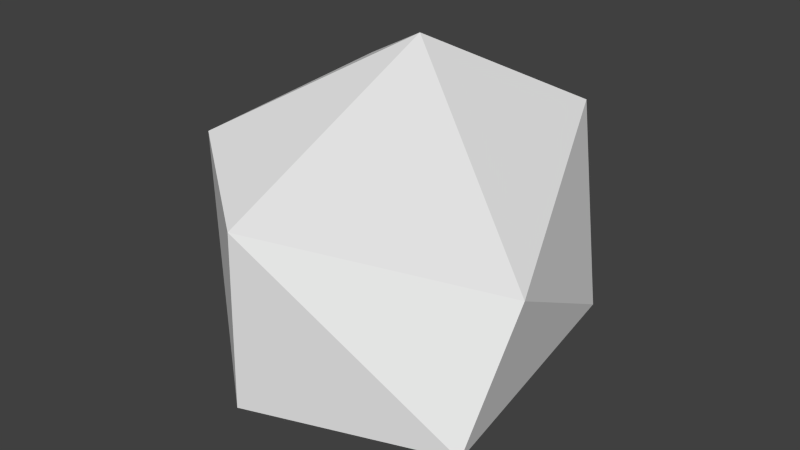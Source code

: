 # Source: rock.blend  (saved by Blender 2.76.0; exported with 4.5.12 LTS)
import bpy
from mathutils import Matrix  # noqa: F401  (used for matrix-valued properties, if any)

bpy.ops.wm.read_factory_settings(use_empty=True)
scene = bpy.context.scene
scene.name = 'Scene'

# ---- collections
col_collection_1 = bpy.data.collections.new('Collection 1'); scene.collection.children.link(col_collection_1)

# ---- world
world_world = bpy.data.worlds.new('World'); scene.world = world_world
world_world.color = (0.05088, 0.05088, 0.05088)
world_world.use_sun_shadow = False
world_world.sun_shadow_jitter_overblur = 0.0
world_world.cycles.sampling_method = 'MANUAL'
world_world.cycles.sample_map_resolution = 256

# ---- meshes
me_icosphere = bpy.data.meshes.new('Icosphere')
me_icosphere.from_pydata([(0.2017, -0.1591, 0.6231), (0.762, -0.6934, 0.9598), (-0.1826, -0.9457, 0.8965), (-0.9843, 0.1178, 0.9168), (-0.343, 0.9038, 0.9569), (0.6237, 0.4742, 1.04), (-0.1738, -0.931, 1.699), (-0.7405, -0.5118, 1.829), (-0.6932, 0.4924, 1.932), (0.2745, 0.8797, 1.813), (0.8053, -0.3808, 1.521), (-0.2221, 0.2725, 2.177)], [], [(0, 1, 2), (1, 0, 5), (0, 2, 3), (0, 3, 4), (0, 4, 5), (1, 5, 10), (2, 1, 6), (3, 2, 7), (4, 3, 8), (5, 4, 9), (1, 10, 6), (2, 6, 7), (3, 7, 8), (4, 8, 9), (5, 9, 10), (6, 10, 11), (7, 6, 11), (8, 7, 11), (9, 8, 11), (10, 9, 11)])
me_icosphere.use_remesh_preserve_volume = False
me_icosphere.use_remesh_preserve_attributes = False
me_icosphere.use_mirror_vertex_groups = False
me_icosphere.update()

# ---- objects
ob_icosphere = bpy.data.objects.new('Icosphere', me_icosphere)

# ---- transforms, parenting, visibility, modifiers, constraints
ob_icosphere.location = (0.0, 0.0, 0.0)
ob_icosphere.lineart.crease_threshold = 0.0

# ---- collection membership
col_collection_1.objects.link(ob_icosphere)

# ---- scene / render settings (as saved in the file)
scene.frame_start = 1; scene.frame_end = 250; scene.frame_set(1)
scene.render.engine = 'BLENDER_EEVEE_NEXT'
scene.render.resolution_percentage = 50
scene.render.dither_intensity = 0.0
scene.cycles.use_denoising = False
scene.cycles.samples = 10
scene.cycles.sampling_pattern = 'TABULATED_SOBOL'
scene.cycles.light_sampling_threshold = 0.0
scene.cycles.use_adaptive_sampling = False
scene.cycles.use_light_tree = False
scene.cycles.blur_glossy = 0.0
scene.cycles.pixel_filter_type = 'GAUSSIAN'
scene.cycles.sample_clamp_indirect = 0.0
scene.view_settings.view_transform = 'Standard'
bpy.context.view_layer.update()

# ---- added for rendering (the .blend has no active camera and no usable light): camera, sun
cam_auto = bpy.data.cameras.new('AutoCamera')
cam_auto.lens = 50.0
cam_auto.sensor_width = 36.0
cam_auto.clip_end = 1000.0
ob_auto_camera = bpy.data.objects.new('AutoCamera', cam_auto)
scene.collection.objects.link(ob_auto_camera)
ob_auto_camera.location = (2.69203, -3.35884, 3.62535)
ob_auto_camera.rotation_euler = (1.09748, -7.21219e-08, 0.694738)
scene.camera = ob_auto_camera
light_auto_sun = bpy.data.lights.new('AutoSun', 'SUN')
light_auto_sun.energy = 3.0
light_auto_sun.angle = 0.0523599
ob_auto_sun = bpy.data.objects.new('AutoSun', light_auto_sun)
scene.collection.objects.link(ob_auto_sun)
ob_auto_sun.rotation_euler = (0.872665, 0.174533, 0.523599)
bpy.context.view_layer.update()
